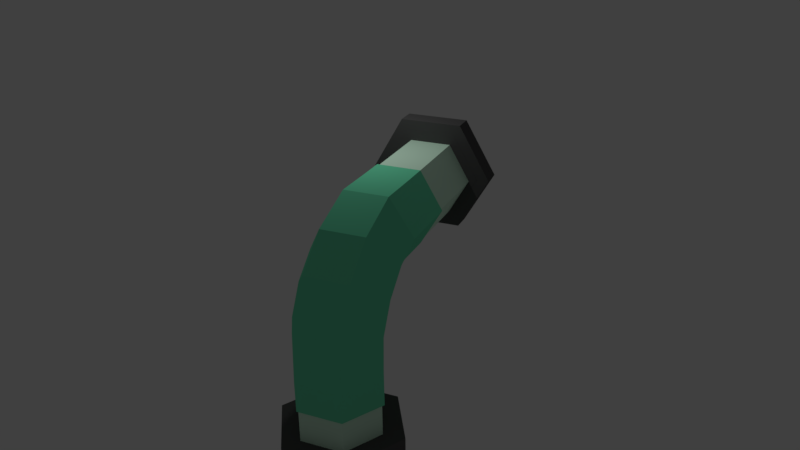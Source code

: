 # Source: TurningPipe_1_.blend  (saved by Blender 2.79.0; exported with 4.5.12 LTS)
import bpy
from mathutils import Matrix  # noqa: F401  (used for matrix-valued properties, if any)

bpy.ops.wm.read_factory_settings(use_empty=True)
scene = bpy.context.scene
scene.name = 'Scene'

# ---- collections
col_collection_1 = bpy.data.collections.new('Collection 1'); scene.collection.children.link(col_collection_1)

# ---- materials (node trees are filled in below, after node groups)
mat_extended = bpy.data.materials.new('Extended')
mat_extended.alpha_threshold = 0.0
mat_extended.roughness = 0.5
mat_border = bpy.data.materials.new('Border')
mat_border.alpha_threshold = 0.0
mat_border.diffuse_color = (0.09084, 0.09084, 0.09084, 1.0)
mat_border.roughness = 0.5
mat_body = bpy.data.materials.new('Body')
mat_body.alpha_threshold = 0.0
mat_body.diffuse_color = (0.1725, 0.8, 0.4705, 1.0)
mat_body.roughness = 0.5

# ---- material node trees
mat_extended.use_nodes = True; mat_extended.node_tree.nodes.clear()
_N = mat_extended.node_tree.nodes; _L = mat_extended.node_tree.links
n0 = _N.new('ShaderNodeOutputMaterial'); n0.name = 'Material Output'; n0.location = (300, 300)
n1 = _N.new('ShaderNodeBsdfDiffuse'); n1.name = 'Diffuse BSDF'; n1.location = (10, 300)
n1.inputs[0].default_value = (0.7073, 1.0, 0.7928, 1.0)
_L.new(n1.outputs[0], n0.inputs[0])
n0.is_active_output = True

# ---- world
world_world = bpy.data.worlds.new('World'); scene.world = world_world
world_world.color = (0.05088, 0.05088, 0.05088)
world_world.use_sun_shadow = False
world_world.sun_shadow_jitter_overblur = 0.0
world_world.cycles.sampling_method = 'MANUAL'

# ---- cameras
cam_camera = bpy.data.cameras.new('Camera')
cam_camera.clip_end = 100.0
cam_camera.lens = 35.0
cam_camera.sensor_width = 32.0
cam_camera.sensor_height = 18.0
cam_camera.ortho_scale = 7.314
cam_camera.dof.focus_distance = 0.0

# ---- lights
light_lamp = bpy.data.lights.new('Lamp', 'POINT')
light_lamp.transmission_factor = 0.0
light_lamp.cutoff_distance = 30.0
light_lamp.energy = 100.0
light_lamp.shadow_buffer_clip_start = 1.001
light_lamp.shadow_soft_size = 0.1
light_lamp.shadow_maximum_resolution = 0.006
light_lamp.use_absolute_resolution = True

# ---- meshes
me_cylinder_004 = bpy.data.meshes.new('Cylinder.004')
me_cylinder_004.from_pydata([(0.0, 1.0, -1.0), (0.0, 1.0, 1.0), (0.866, 0.5, -1.0), (0.866, 0.5, 1.0), (0.866, -0.5, -1.0), (0.866, -0.5, 1.0), (-8.742e-08, -1.0, -1.0), (-8.742e-08, -1.0, 1.0), (-0.866, -0.5, -1.0), (-0.866, -0.5, 1.0), (-0.866, 0.5, -1.0), (-0.866, 0.5, 1.0), (0.6928, 0.4, 1.0), (-3.974e-09, 0.8, 1.0), (0.6928, -0.4, 1.0), (-7.391e-08, -0.8, 1.0), (-0.6928, -0.4, 1.0), (-0.6928, 0.4, 1.0), (0.6928, 0.4, -0.06465), (-8.435e-08, 0.8, -0.06465), (0.6928, -0.4, -0.06465), (-1.543e-07, -0.8, -0.06465), (-0.6928, -0.4, -0.06465), (-0.6928, 0.4, -0.06465)], [], [(0, 1, 3, 2), (2, 3, 5, 4), (4, 5, 7, 6), (6, 7, 9, 8), (11, 9, 16, 17), (8, 9, 11, 10), (10, 11, 1, 0), (0, 2, 4, 6, 8, 10), (13, 17, 23, 19), (3, 1, 13, 12), (7, 5, 14, 15), (1, 11, 17, 13), (9, 7, 15, 16), (5, 3, 12, 14), (18, 19, 23, 22, 21, 20), (16, 15, 21, 22), (14, 12, 18, 20), (17, 16, 22, 23), (15, 14, 20, 21), (12, 13, 19, 18)])
me_cylinder_004.materials.append(mat_extended)
me_cylinder_004.use_remesh_preserve_volume = False
me_cylinder_004.use_remesh_preserve_attributes = False
me_cylinder_004.use_mirror_vertex_groups = False
me_cylinder_004.update()
me_cylinder_003 = bpy.data.meshes.new('Cylinder.003')
me_cylinder_003.from_pydata([(0.0, 1.0, -1.0), (0.0, 1.0, 1.0), (0.866, 0.5, -1.0), (0.866, 0.5, 1.0), (0.866, -0.5, -1.0), (0.866, -0.5, 1.0), (-8.742e-08, -1.0, -1.0), (-8.742e-08, -1.0, 1.0), (-0.866, -0.5, -1.0), (-0.866, -0.5, 1.0), (-0.866, 0.5, -1.0), (-0.866, 0.5, 1.0), (-3.974e-09, 0.8, -1.0), (0.6928, 0.4, -1.0), (0.6928, -0.4, -1.0), (-7.391e-08, -0.8, -1.0), (-0.6928, -0.4, -1.0), (-0.6928, 0.4, -1.0), (1.659e-08, 0.8, -0.4263), (0.6928, 0.4, -0.4263), (0.6928, -0.4, -0.4263), (-5.335e-08, -0.8, -0.4263), (-0.6928, -0.4, -0.4263), (-0.6928, 0.4, -0.4263)], [], [(0, 1, 3, 2), (2, 3, 5, 4), (4, 5, 7, 6), (6, 7, 9, 8), (3, 1, 11, 9, 7, 5), (8, 9, 11, 10), (10, 11, 1, 0), (2, 4, 14, 13), (16, 17, 23, 22), (8, 10, 17, 16), (0, 2, 13, 12), (4, 6, 15, 14), (10, 0, 12, 17), (6, 8, 16, 15), (18, 19, 20, 21, 22, 23), (14, 15, 21, 20), (12, 13, 19, 18), (17, 12, 18, 23), (15, 16, 22, 21), (13, 14, 20, 19)])
me_cylinder_003.materials.append(mat_extended)
me_cylinder_003.use_remesh_preserve_volume = False
me_cylinder_003.use_remesh_preserve_attributes = False
me_cylinder_003.use_mirror_vertex_groups = False
me_cylinder_003.update()
me_cylinder_002 = bpy.data.meshes.new('Cylinder.002')
me_cylinder_002.from_pydata([(3.233, 1.571, 3.805), (3.73, 1.571, 3.805), (3.233, 0.7855, 2.445), (3.73, 0.7855, 2.445), (3.233, -0.7855, 2.445), (3.73, -0.7855, 2.445), (3.233, -1.571, 3.805), (3.73, -1.571, 3.805), (3.233, -0.7855, 5.166), (3.73, -0.7855, 5.166), (3.233, 0.7855, 5.166), (3.73, 0.7855, 5.166), (3.233, 1.257, 3.805), (3.233, 0.6284, 2.717), (3.233, -0.6284, 2.717), (3.233, -1.257, 3.805), (3.233, -0.6284, 4.894), (3.233, 0.6284, 4.894), (3.433, 1.257, 3.805), (3.433, 0.6284, 2.717), (3.433, -0.6284, 2.717), (3.433, -1.257, 3.805), (3.433, -0.6284, 4.894), (3.433, 0.6284, 4.894), (3.73, 0.6284, 2.717), (3.73, 1.257, 3.805), (3.73, -0.6284, 2.717), (3.73, -1.257, 3.805), (3.73, -0.6284, 4.894), (3.73, 0.6284, 4.894), (3.23, 0.6284, 2.717), (3.23, 1.257, 3.805), (3.23, -0.6284, 2.717), (3.23, -1.257, 3.805), (3.23, -0.6284, 4.894), (3.23, 0.6284, 4.894)], [], [(0, 1, 3, 2), (2, 3, 5, 4), (4, 5, 7, 6), (6, 7, 9, 8), (7, 5, 26, 27), (8, 9, 11, 10), (10, 11, 1, 0), (2, 4, 14, 13), (16, 17, 23, 22), (8, 10, 17, 16), (0, 2, 13, 12), (4, 6, 15, 14), (10, 0, 12, 17), (6, 8, 16, 15), (18, 19, 20, 21, 22, 23), (14, 15, 21, 20), (12, 13, 19, 18), (17, 12, 18, 23), (15, 16, 22, 21), (13, 14, 20, 19), (29, 28, 34, 35), (1, 11, 29, 25), (9, 7, 27, 28), (5, 3, 24, 26), (11, 9, 28, 29), (3, 1, 25, 24), (30, 31, 35, 34, 33, 32), (27, 26, 32, 33), (24, 25, 31, 30), (25, 29, 35, 31), (28, 27, 33, 34), (26, 24, 30, 32)])
me_cylinder_002.materials.append(mat_border)
me_cylinder_002.use_remesh_preserve_volume = False
me_cylinder_002.use_remesh_preserve_attributes = False
me_cylinder_002.use_mirror_vertex_groups = False
me_cylinder_002.update()
me_cylinder_001 = bpy.data.meshes.new('Cylinder.001')
me_cylinder_001.from_pydata([(-2.791e-15, 1.571, 0.0462), (0.0, 1.571, 0.5433), (1.361, 0.7855, 0.0462), (1.361, 0.7855, 0.5433), (1.361, -0.7855, 0.0462), (1.361, -0.7855, 0.5433), (-1.373e-07, -1.571, 0.0462), (-1.373e-07, -1.571, 0.5433), (-1.361, -0.7855, 0.0462), (-1.361, -0.7855, 0.5433), (-1.361, 0.7855, 0.0462), (-1.361, 0.7855, 0.5433), (-6.243e-09, 1.257, 0.0462), (1.088, 0.6284, 0.0462), (1.088, -0.6284, 0.0462), (-1.161e-07, -1.257, 0.0462), (-1.088, -0.6284, 0.0462), (-1.088, 0.6284, 0.0462), (-5.108e-09, 1.257, 0.2462), (1.088, 0.6284, 0.2462), (1.088, -0.6284, 0.2462), (-1.15e-07, -1.257, 0.2462), (-1.088, -0.6284, 0.2462), (-1.088, 0.6284, 0.2462)], [], [(0, 1, 3, 2), (2, 3, 5, 4), (4, 5, 7, 6), (6, 7, 9, 8), (3, 1, 11, 9, 7, 5), (8, 9, 11, 10), (10, 11, 1, 0), (2, 4, 14, 13), (16, 17, 23, 22), (8, 10, 17, 16), (0, 2, 13, 12), (4, 6, 15, 14), (10, 0, 12, 17), (6, 8, 16, 15), (18, 19, 20, 21, 22, 23), (14, 15, 21, 20), (12, 13, 19, 18), (17, 12, 18, 23), (15, 16, 22, 21), (13, 14, 20, 19)])
me_cylinder_001.materials.append(mat_border)
me_cylinder_001.use_remesh_preserve_volume = False
me_cylinder_001.use_remesh_preserve_attributes = False
me_cylinder_001.use_mirror_vertex_groups = False
me_cylinder_001.update()
me_cylinder = bpy.data.meshes.new('Cylinder')
me_cylinder.from_pydata([(0.008957, 1.108, 0.5526), (3.403, 1.108, 3.801), (0.9602, 0.5538, 0.5526), (3.403, 0.5538, 2.864), (0.9602, -0.5538, 0.5526), (3.403, -0.5538, 2.864), (0.008957, -1.108, 0.5526), (3.403, -1.108, 3.801), (-0.9423, -0.5538, 0.5526), (3.403, -0.5538, 4.737), (-0.9423, 0.5538, 0.5526), (3.403, 0.5538, 4.737), (0.4846, 0.8308, 0.5526), (3.403, 0.8308, 3.332), (1.007, 1.108, 3.493), (1.541, 0.5538, 2.696), (0.9602, 4.584e-07, 0.5526), (3.403, 3.129e-07, 2.864), (1.541, -0.5538, 2.696), (0.4846, -0.8307, 0.5526), (3.403, -0.8307, 3.332), (1.007, -1.108, 3.493), (-0.4667, -0.8307, 0.5526), (3.403, -0.8307, 4.269), (0.4734, -0.5538, 4.29), (-0.9423, -3.314e-07, 0.5526), (3.403, 1.598e-07, 4.737), (0.4734, 0.5538, 4.29), (-0.4667, 0.8307, 0.5526), (3.403, 0.8308, 4.269), (0.7403, 0.8308, 3.891), (0.4734, 3.76e-07, 4.29), (0.7403, -0.8307, 3.891), (1.274, -0.8307, 3.094), (1.541, 6.166e-07, 2.696), (1.274, 0.8308, 3.094), (0.7224, 0.6923, 0.5526), (3.403, 0.9692, 3.566), (2.63, 1.108, 3.804), (0.9682, 0.5538, 2.017), (0.9602, -0.2769, 0.5526), (3.403, 0.2769, 2.864), (0.9682, -0.5538, 2.017), (0.2468, -0.9692, 0.5526), (3.403, -0.6923, 3.098), (0.03838, -1.108, 2.253), (-0.7045, -0.6923, 0.5526), (3.403, -0.9692, 4.035), (-0.8914, -0.5538, 2.489), (-0.9423, 0.2769, 0.5526), (3.403, -0.2769, 4.737), (-0.8914, 0.5538, 2.489), (-0.2289, 0.9692, 0.5526), (3.403, 0.6923, 4.503), (0.2468, 0.9692, 0.5526), (3.403, 0.6923, 3.098), (0.03838, 1.108, 2.253), (2.537, 0.5538, 2.868), (0.9602, 0.2769, 0.5526), (3.403, -0.2769, 2.864), (2.537, -0.5538, 2.868), (0.7224, -0.6923, 0.5526), (3.403, -0.9692, 3.566), (2.63, -1.108, 3.804), (-0.2289, -0.9692, 0.5526), (3.403, -0.6923, 4.503), (2.723, -0.5538, 4.74), (-0.9423, -0.2769, 0.5526), (3.403, 0.2769, 4.737), (2.723, 0.5538, 4.74), (-0.7045, 0.6923, 0.5526), (3.403, 0.9692, 4.035), (0.8737, 0.9692, 3.692), (0.6069, 0.6923, 4.09), (-0.4265, 0.8308, 2.371), (2.677, 0.8308, 4.272), (0.4734, 0.2769, 4.29), (0.4734, -0.2769, 4.29), (-0.8914, 2.575e-07, 2.489), (2.723, 2.675e-07, 4.74), (0.6069, -0.6923, 4.09), (0.8737, -0.9692, 3.692), (-0.4265, -0.8307, 2.371), (2.677, -0.8307, 4.272), (1.141, -0.9692, 3.293), (1.407, -0.6923, 2.895), (0.5033, -0.8307, 2.135), (2.584, -0.8307, 3.336), (1.541, -0.2769, 2.696), (1.541, 0.2769, 2.696), (0.9682, 8.455e-07, 2.017), (2.537, 3.908e-07, 2.868), (1.407, 0.6923, 2.895), (1.141, 0.9692, 3.293), (0.5033, 0.8308, 2.135), (2.584, 0.8308, 3.336), (2.607, 0.9692, 3.57), (0.2708, 0.9692, 2.194), (0.7357, 0.6923, 2.076), (2.537, 0.2769, 2.868), (0.9682, 0.2769, 2.017), (0.9682, -0.2769, 2.017), (2.56, -0.6923, 3.102), (0.7357, -0.6923, 2.076), (0.2708, -0.9692, 2.194), (2.653, -0.9692, 4.038), (-0.1941, -0.9692, 2.312), (-0.659, -0.6923, 2.43), (2.723, -0.2769, 4.74), (-0.8914, -0.2769, 2.489), (-0.8914, 0.2769, 2.489), (2.7, 0.6923, 4.506), (-0.659, 0.6923, 2.43), (-0.1941, 0.9692, 2.312), (2.653, 0.9692, 4.038), (2.723, 0.2769, 4.74), (2.7, -0.6923, 4.506), (2.607, -0.9692, 3.57), (2.537, -0.2769, 2.868), (2.56, 0.6923, 3.102), (0.8413, 0.6231, 0.5526), (3.403, 1.038, 3.684), (3.016, 1.108, 3.802), (0.954, 0.5538, 1.547), (0.9602, -0.4154, 0.5526), (3.403, 0.4154, 2.864), (0.954, -0.5538, 1.547), (0.1279, -1.038, 0.5526), (3.403, -0.6231, 2.981), (0.002729, -1.108, 1.424), (-0.8234, -0.6231, 0.5526), (3.403, -1.038, 3.918), (-0.9485, -0.5538, 1.3), (-0.9423, 0.4154, 0.5526), (3.403, -0.4154, 4.737), (-0.9485, 0.5538, 1.3), (-0.1099, 1.038, 0.5526), (3.403, 0.6231, 4.62), (0.3657, 0.9, 0.5526), (3.403, 0.7615, 3.215), (0.4154, 1.108, 2.954), (1.855, 0.5538, 2.853), (0.9602, 0.1385, 0.5526), (3.403, -0.1385, 2.864), (1.855, -0.5538, 2.853), (0.6035, -0.7615, 0.5526), (3.403, -0.9, 3.449), (1.739, -1.108, 3.805), (-0.3478, -0.9, 0.5526), (3.403, -0.7615, 4.386), (1.624, -0.5538, 4.757), (-0.9423, -0.1385, 0.5526), (3.403, 0.1385, 4.737), (1.624, 0.5538, 4.757), (-0.5856, 0.7615, 0.5526), (3.403, 0.9, 4.152), (0.9405, 1.038, 3.592), (0.6736, 0.7615, 3.991), (-0.4729, 0.8308, 1.362), (1.682, 0.8308, 4.281), (0.4734, 0.4154, 4.29), (0.4734, -0.1385, 4.29), (-0.9485, -3.497e-08, 1.3), (1.624, 3.94e-07, 4.757), (0.5401, -0.6231, 4.19), (0.807, -0.9, 3.792), (-0.4729, -0.8307, 1.362), (1.682, -0.8307, 4.281), (1.074, -1.038, 3.393), (1.341, -0.7615, 2.994), (0.4783, -0.8307, 1.485), (1.797, -0.8307, 3.329), (1.541, -0.4154, 2.696), (1.541, 0.1385, 2.696), (0.954, 7.4e-07, 1.547), (1.855, 4.351e-07, 2.853), (1.474, 0.6231, 2.795), (1.207, 0.9, 3.194), (0.4783, 0.8308, 1.485), (1.797, 0.8308, 3.329), (0.6035, 0.7615, 0.5526), (3.403, 0.9, 3.449), (1.739, 1.108, 3.805), (1.161, 0.5538, 2.351), (0.9602, -0.1385, 0.5526), (3.403, 0.1385, 2.864), (1.161, -0.5538, 2.351), (0.3657, -0.9, 0.5526), (3.403, -0.7615, 3.215), (0.4154, -1.108, 2.954), (-0.5856, -0.7615, 0.5526), (3.403, -0.9, 4.152), (-0.3307, -0.5538, 3.557), (-0.9423, 0.1385, 0.5526), (3.403, -0.1385, 4.737), (-0.3307, 0.5538, 3.557), (-0.3478, 0.9, 0.5526), (3.403, 0.7615, 4.386), (0.1279, 1.038, 0.5526), (3.403, 0.6231, 2.981), (0.002728, 1.108, 1.424), (2.923, 0.5538, 2.866), (0.9602, 0.4154, 0.5526), (3.403, -0.4154, 2.864), (2.923, -0.5538, 2.866), (0.8413, -0.6231, 0.5526), (3.403, -1.038, 3.684), (3.016, -1.108, 3.802), (-0.1099, -1.038, 0.5526), (3.403, -0.6231, 4.62), (3.11, -0.5538, 4.738), (-0.9423, -0.4154, 0.5526), (3.403, 0.4154, 4.737), (3.11, 0.5538, 4.738), (-0.8234, 0.6231, 0.5526), (3.403, 1.038, 3.918), (0.807, 0.9, 3.792), (0.5401, 0.6231, 4.19), (0.04232, 0.8308, 3.256), (3.063, 0.8308, 4.27), (0.4734, 0.1385, 4.29), (0.4734, -0.4154, 4.29), (-0.3307, 4.207e-07, 3.557), (3.11, 1.541e-07, 4.738), (0.6736, -0.7615, 3.991), (0.9405, -1.038, 3.592), (0.04232, -0.8307, 3.256), (3.063, -0.8307, 4.27), (1.207, -0.9, 3.194), (1.474, -0.6231, 2.795), (0.7884, -0.8307, 2.653), (2.97, -0.8307, 3.334), (1.541, -0.1385, 2.696), (1.541, 0.4154, 2.696), (1.161, 7.125e-07, 2.351), (2.923, 3.37e-07, 2.866), (1.341, 0.7615, 2.994), (1.074, 1.038, 3.393), (0.7884, 0.8308, 2.653), (2.97, 0.8308, 3.334), (2.595, 0.9, 3.453), (2.618, 1.038, 3.687), (1.768, 0.9692, 3.567), (2.993, 0.9692, 3.568), (0.387, 0.9, 2.164), (0.1546, 1.038, 2.223), (0.2405, 0.9692, 1.454), (0.6019, 0.9692, 2.804), (0.8519, 0.6231, 2.046), (0.6195, 0.7615, 2.105), (0.7162, 0.6923, 1.516), (0.9749, 0.6923, 2.502), (2.537, 0.1385, 2.868), (2.537, 0.4154, 2.868), (1.855, 0.2769, 2.853), (2.923, 0.2769, 2.866), (0.9682, 0.1385, 2.017), (0.9682, 0.4154, 2.017), (0.954, 0.2769, 1.547), (1.161, 0.2769, 2.351), (0.9682, -0.4154, 2.017), (0.9682, -0.1385, 2.017), (0.954, -0.2769, 1.547), (1.161, -0.2769, 2.351), (2.572, -0.7615, 3.219), (2.549, -0.6231, 2.985), (1.826, -0.6923, 3.091), (2.947, -0.6923, 3.1), (0.6195, -0.7615, 2.105), (0.8519, -0.6231, 2.046), (0.7162, -0.6923, 1.516), (0.9749, -0.6923, 2.502), (0.1546, -1.038, 2.223), (0.387, -0.9, 2.164), (0.2405, -0.9692, 1.454), (0.6019, -0.9692, 2.804), (2.665, -0.9, 4.155), (2.642, -1.038, 3.921), (1.71, -0.9692, 4.043), (3.04, -0.9692, 4.036), (-0.3103, -0.9, 2.341), (-0.07784, -1.038, 2.282), (-0.2351, -0.9692, 1.393), (0.2288, -0.9692, 3.105), (-0.7752, -0.6231, 2.459), (-0.5427, -0.7615, 2.4), (-0.7107, -0.6923, 1.331), (-0.1442, -0.6923, 3.406), (2.723, -0.1385, 4.74), (2.723, -0.4154, 4.74), (1.624, -0.2769, 4.757), (3.11, -0.2769, 4.738), (-0.8914, -0.1385, 2.489), (-0.8914, -0.4154, 2.489), (-0.9485, -0.2769, 1.3), (-0.3307, -0.2769, 3.557), (-0.8914, 0.4154, 2.489), (-0.8914, 0.1385, 2.489), (-0.9485, 0.2769, 1.3), (-0.3307, 0.2769, 3.557), (2.688, 0.7615, 4.389), (2.712, 0.6231, 4.623), (1.653, 0.6923, 4.519), (3.086, 0.6923, 4.504), (-0.5427, 0.7615, 2.4), (-0.7752, 0.6231, 2.459), (-0.7107, 0.6923, 1.331), (-0.1442, 0.6923, 3.406), (-0.07784, 1.038, 2.282), (-0.3103, 0.9, 2.341), (-0.2351, 0.9692, 1.393), (0.2288, 0.9692, 3.105), (2.642, 1.038, 3.921), (2.665, 0.9, 4.155), (1.71, 0.9692, 4.043), (3.04, 0.9692, 4.036), (2.723, 0.4154, 4.74), (2.723, 0.1385, 4.74), (1.624, 0.2769, 4.757), (3.11, 0.2769, 4.738), (2.712, -0.6231, 4.623), (2.688, -0.7615, 4.389), (1.653, -0.6923, 4.519), (3.086, -0.6923, 4.504), (2.618, -1.038, 3.687), (2.595, -0.9, 3.453), (1.768, -0.9692, 3.567), (2.993, -0.9692, 3.568), (2.537, -0.4154, 2.868), (2.537, -0.1385, 2.868), (1.855, -0.2769, 2.853), (2.923, -0.2769, 2.866), (2.549, 0.6231, 2.985), (2.572, 0.7615, 3.219), (1.826, 0.6923, 3.091), (2.947, 0.6923, 3.1), (2.958, 0.7615, 3.217), (1.812, 0.7615, 3.21), (1.841, 0.6231, 2.972), (2.923, -0.1385, 2.866), (1.855, -0.1385, 2.853), (1.855, -0.4154, 2.853), (2.982, -0.9, 3.451), (1.783, -0.9, 3.448), (1.754, -1.038, 3.686), (3.075, -0.7615, 4.387), (1.667, -0.7615, 4.4), (1.638, -0.6231, 4.638), (3.11, 0.1385, 4.738), (1.624, 0.1385, 4.757), (1.624, 0.4154, 4.757), (3.051, 0.9, 4.153), (1.696, 0.9, 4.162), (1.725, 1.038, 3.924), (0.1356, 0.9, 3.18), (-0.354, 0.9, 1.377), (-0.1162, 1.038, 1.408), (-0.2375, 0.6231, 3.482), (-0.8296, 0.6231, 1.315), (-0.5918, 0.7615, 1.346), (3.098, 0.6231, 4.621), (1.638, 0.6231, 4.638), (1.667, 0.7615, 4.4), (-0.3307, 0.1385, 3.557), (-0.9485, 0.1385, 1.3), (-0.9485, 0.4154, 1.3), (-0.3307, -0.4154, 3.557), (-0.9485, -0.4154, 1.3), (-0.9485, -0.1385, 1.3), (3.11, -0.4154, 4.738), (1.624, -0.4154, 4.757), (1.624, -0.1385, 4.757), (-0.05094, -0.7615, 3.331), (-0.5918, -0.7615, 1.346), (-0.8296, -0.6231, 1.315), (0.3221, -1.038, 3.03), (-0.1162, -1.038, 1.408), (-0.354, -0.9, 1.377), (3.028, -1.038, 3.919), (1.725, -1.038, 3.924), (1.696, -0.9, 4.162), (0.6952, -0.9, 2.728), (0.3594, -0.9, 1.47), (0.1216, -1.038, 1.439), (1.068, -0.6231, 2.427), (0.8351, -0.6231, 1.532), (0.5973, -0.7615, 1.501), (2.935, -0.6231, 2.983), (1.841, -0.6231, 2.972), (1.812, -0.7615, 3.21), (1.161, -0.1385, 2.351), (0.954, -0.1385, 1.547), (0.954, -0.4154, 1.547), (1.161, 0.4154, 2.351), (0.954, 0.4154, 1.547), (0.954, 0.1385, 1.547), (2.923, 0.4154, 2.866), (1.855, 0.4154, 2.853), (1.855, 0.1385, 2.853), (0.8817, 0.7615, 2.577), (0.5973, 0.7615, 1.501), (0.8351, 0.6231, 1.532), (0.5086, 1.038, 2.879), (0.1216, 1.038, 1.439), (0.3594, 0.9, 1.47), (3.005, 1.038, 3.685), (1.754, 1.038, 3.686), (1.783, 0.9, 3.448), (2.982, 0.9, 3.451), (0.6952, 0.9, 2.728), (1.068, 0.6231, 2.427), (2.923, 0.1385, 2.866), (1.161, 0.1385, 2.351), (1.161, -0.4154, 2.351), (2.958, -0.7615, 3.217), (0.8817, -0.7615, 2.577), (0.5086, -1.038, 2.879), (3.051, -0.9, 4.153), (0.1356, -0.9, 3.18), (-0.2375, -0.6231, 3.482), (3.11, -0.1385, 4.738), (-0.3307, -0.1385, 3.557), (-0.3307, 0.4154, 3.557), (3.075, 0.7615, 4.387), (-0.05094, 0.7615, 3.331), (0.3221, 1.038, 3.03), (3.028, 1.038, 3.919), (3.11, 0.4154, 4.738), (3.098, -0.6231, 4.621), (3.005, -1.038, 3.685), (2.923, -0.4154, 2.866), (2.935, 0.6231, 2.983), (3.403, 0.8308, 3.707), (3.403, 0.8861, 3.801), (3.403, 0.3323, 3.052), (3.403, 0.4431, 3.052), (3.403, -0.4984, 3.145), (3.403, -0.4431, 3.052), (3.403, -0.8307, 3.894), (3.403, -0.8861, 3.801), (3.403, -0.3323, 4.55), (3.403, -0.4431, 4.55), (3.403, 0.4985, 4.456), (3.403, 0.4431, 4.55), (3.403, 0.6092, 3.332), (3.403, 0.6646, 3.426), (3.403, -0.1108, 3.052), (3.403, 3.004e-07, 3.052), (3.403, -0.72, 3.52), (3.403, -0.6646, 3.426), (3.403, -0.6092, 4.269), (3.403, -0.6646, 4.175), (3.403, 0.1108, 4.55), (3.403, 1.779e-07, 4.55), (3.403, 0.72, 4.081), (3.403, 0.6646, 4.175), (3.403, 0.72, 3.52), (3.403, 0.7754, 3.613), (3.403, 0.1108, 3.052), (3.403, 0.2215, 3.052), (3.403, -0.6092, 3.332), (3.403, -0.5538, 3.239), (3.403, -0.72, 4.081), (3.403, -0.7754, 3.988), (3.403, -0.1108, 4.55), (3.403, -0.2215, 4.55), (3.403, 0.6092, 4.269), (3.403, 0.5538, 4.362), (3.403, 0.4985, 3.145), (3.403, 0.5538, 3.239), (3.403, -0.3323, 3.052), (3.403, -0.2215, 3.052), (3.403, -0.8307, 3.707), (3.403, -0.7754, 3.613), (3.403, -0.4984, 4.456), (3.403, -0.5538, 4.362), (3.403, 0.3323, 4.55), (3.403, 0.2215, 4.55), (3.403, 0.8308, 3.894), (3.403, 0.7754, 3.988), (2.403, 0.8308, 3.707), (2.403, 0.8861, 3.801), (2.403, 0.3323, 3.052), (2.403, 0.4431, 3.052), (2.403, -0.4984, 3.145), (2.403, -0.4431, 3.052), (2.403, -0.8307, 3.894), (2.403, -0.8861, 3.801), (2.403, -0.3323, 4.55), (2.403, -0.4431, 4.55), (2.403, 0.4985, 4.456), (2.403, 0.4431, 4.55), (2.403, 0.6092, 3.332), (2.403, 0.6646, 3.426), (2.403, -0.1108, 3.052), (2.403, 3.004e-07, 3.052), (2.403, -0.72, 3.52), (2.403, -0.6646, 3.426), (2.403, -0.6092, 4.269), (2.403, -0.6646, 4.175), (2.403, 0.1108, 4.55), (2.403, 1.779e-07, 4.55), (2.403, 0.72, 4.081), (2.403, 0.6646, 4.175), (2.403, 0.72, 3.52), (2.403, 0.7754, 3.613), (2.403, 0.1108, 3.052), (2.403, 0.2215, 3.052), (2.403, -0.6092, 3.332), (2.403, -0.5538, 3.239), (2.403, -0.72, 4.081), (2.403, -0.7754, 3.988), (2.403, -0.1108, 4.55), (2.403, -0.2215, 4.55), (2.403, 0.6092, 4.269), (2.403, 0.5538, 4.362), (2.403, 0.4985, 3.145), (2.403, 0.5538, 3.239), (2.403, -0.3323, 3.052), (2.403, -0.2215, 3.052), (2.403, -0.8307, 3.707), (2.403, -0.7754, 3.613), (2.403, -0.4984, 4.456), (2.403, -0.5538, 4.362), (2.403, 0.3323, 4.55), (2.403, 0.2215, 4.55), (2.403, 0.8308, 3.894), (2.403, 0.7754, 3.988), (0.6748, 0.4985, 0.5527), (0.7699, 0.4431, 0.5526), (0.7699, -0.3323, 0.5526), (0.7699, -0.4431, 0.5526), (0.1041, -0.8307, 0.5527), (0.008957, -0.8861, 0.5527), (-0.6569, -0.4985, 0.5526), (-0.752, -0.4431, 0.5526), (-0.752, 0.3323, 0.5526), (-0.752, 0.4431, 0.5526), (-0.08617, 0.8308, 0.5527), (0.008957, 0.8861, 0.5527), (0.2943, 0.72, 0.5527), (0.3895, 0.6646, 0.5527), (0.7699, 0.1108, 0.5526), (0.7699, 3.885e-07, 0.5526), (0.4846, -0.6092, 0.5527), (0.3895, -0.6646, 0.5527), (-0.2764, -0.72, 0.5527), (-0.3715, -0.6646, 0.5526), (-0.752, -0.1108, 0.5526), (-0.752, -2.434e-07, 0.5526), (-0.4667, 0.6092, 0.5526), (-0.3715, 0.6646, 0.5526), (0.4846, 0.6092, 0.5527), (0.5797, 0.5538, 0.5527), (0.7699, -0.1108, 0.5526), (0.7699, -0.2215, 0.5526), (0.2943, -0.72, 0.5527), (0.1992, -0.7754, 0.5527), (-0.4667, -0.6092, 0.5526), (-0.5618, -0.5538, 0.5526), (-0.752, 0.1108, 0.5526), (-0.752, 0.2215, 0.5526), (-0.2764, 0.72, 0.5527), (-0.1813, 0.7754, 0.5527), (0.1041, 0.8308, 0.5527), (0.1992, 0.7754, 0.5527), (0.7699, 0.3323, 0.5526), (0.7699, 0.2215, 0.5526), (0.6748, -0.4984, 0.5527), (0.5797, -0.5538, 0.5527), (-0.08617, -0.8307, 0.5527), (-0.1813, -0.7754, 0.5527), (-0.752, -0.3323, 0.5526), (-0.752, -0.2215, 0.5526), (-0.6569, 0.4984, 0.5526), (-0.5618, 0.5538, 0.5526), (0.6748, 0.4985, 1.553), (0.7699, 0.4431, 1.553), (0.7699, -0.3323, 1.553), (0.7699, -0.4431, 1.553), (0.1041, -0.8307, 1.553), (0.008957, -0.8861, 1.553), (-0.6569, -0.4985, 1.553), (-0.752, -0.4431, 1.553), (-0.752, 0.3323, 1.553), (-0.752, 0.4431, 1.553), (-0.08617, 0.8307, 1.553), (0.008957, 0.8861, 1.553), (0.2943, 0.72, 1.553), (0.3895, 0.6646, 1.553), (0.7699, 0.1108, 1.553), (0.7699, 3.295e-07, 1.553), (0.4846, -0.6092, 1.553), (0.3895, -0.6646, 1.553), (-0.2764, -0.72, 1.553), (-0.3715, -0.6646, 1.553), (-0.752, -0.1108, 1.553), (-0.752, -3.024e-07, 1.553), (-0.4667, 0.6092, 1.553), (-0.3715, 0.6646, 1.553), (0.4846, 0.6092, 1.553), (0.5797, 0.5538, 1.553), (0.7699, -0.1108, 1.553), (0.7699, -0.2215, 1.553), (0.2943, -0.72, 1.553), (0.1992, -0.7754, 1.553), (-0.4667, -0.6092, 1.553), (-0.5618, -0.5538, 1.553), (-0.752, 0.1108, 1.553), (-0.752, 0.2215, 1.553), (-0.2764, 0.72, 1.553), (-0.1813, 0.7754, 1.553), (0.1041, 0.8307, 1.553), (0.1992, 0.7754, 1.553), (0.7699, 0.3323, 1.553), (0.7699, 0.2215, 1.553), (0.6748, -0.4984, 1.553), (0.5797, -0.5538, 1.553), (-0.08617, -0.8308, 1.553), (-0.1813, -0.7754, 1.553), (-0.752, -0.3323, 1.553), (-0.752, -0.2215, 1.553), (-0.6569, 0.4984, 1.553), (-0.5618, 0.5538, 1.553)], [], [(431, 199, 3, 201), (430, 203, 5, 204), (429, 206, 7, 207), (428, 209, 9, 210), (146, 20, 449, 448), (427, 212, 11, 213), (426, 215, 1, 122), (0, 198, 564, 539), (425, 156, 14, 140), (424, 157, 30, 218), (423, 197, 29, 219), (422, 160, 27, 195), (421, 161, 31, 222), (420, 194, 26, 223), (419, 164, 24, 192), (418, 165, 32, 226), (417, 191, 23, 227), (416, 168, 21, 189), (415, 169, 33, 230), (414, 188, 20, 231), (413, 172, 18, 186), (412, 173, 34, 234), (411, 185, 17, 235), (410, 176, 15, 183), (409, 177, 35, 238), (408, 181, 13, 239), (407, 240, 95, 179), (406, 241, 96, 242), (405, 121, 37, 243), (404, 244, 94, 178), (403, 245, 97, 246), (402, 237, 93, 247), (401, 248, 39, 123), (400, 249, 98, 250), (399, 236, 92, 251), (398, 252, 91, 175), (397, 253, 99, 254), (396, 125, 41, 255), (395, 256, 90, 174), (394, 257, 100, 258), (393, 233, 89, 259), (392, 260, 42, 126), (391, 261, 101, 262), (390, 232, 88, 263), (389, 264, 87, 171), (388, 265, 102, 266), (387, 128, 44, 267), (386, 268, 86, 170), (385, 269, 103, 270), (384, 229, 85, 271), (383, 272, 45, 129), (382, 273, 104, 274), (381, 228, 84, 275), (380, 276, 83, 167), (379, 277, 105, 278), (378, 131, 47, 279), (377, 280, 82, 166), (376, 281, 106, 282), (375, 225, 81, 283), (374, 284, 48, 132), (373, 285, 107, 286), (372, 224, 80, 287), (371, 288, 79, 163), (370, 289, 108, 290), (369, 134, 50, 291), (368, 292, 78, 162), (367, 293, 109, 294), (366, 221, 77, 295), (365, 296, 51, 135), (364, 297, 110, 298), (363, 220, 76, 299), (362, 300, 75, 159), (361, 301, 111, 302), (360, 137, 53, 303), (359, 304, 74, 158), (358, 305, 112, 306), (357, 217, 73, 307), (356, 308, 56, 200), (355, 309, 113, 310), (354, 216, 72, 311), (353, 312, 38, 182), (352, 313, 114, 314), (351, 155, 71, 315), (350, 316, 69, 153), (349, 317, 115, 318), (348, 152, 68, 319), (347, 320, 66, 150), (346, 321, 116, 322), (345, 149, 65, 323), (344, 324, 63, 147), (343, 325, 117, 326), (342, 146, 62, 327), (341, 328, 60, 144), (340, 329, 118, 330), (339, 143, 59, 331), (338, 332, 57, 141), (337, 333, 119, 334), (336, 139, 55, 335), (333, 336, 335, 119), (95, 239, 336, 333), (239, 13, 139, 336), (236, 337, 334, 92), (35, 179, 337, 236), (179, 95, 333, 337), (176, 338, 141, 15), (92, 334, 338, 176), (334, 119, 332, 338), (329, 339, 331, 118), (91, 235, 339, 329), (235, 17, 143, 339), (232, 340, 330, 88), (34, 175, 340, 232), (175, 91, 329, 340), (172, 341, 144, 18), (88, 330, 341, 172), (330, 118, 328, 341), (325, 342, 327, 117), (87, 231, 342, 325), (231, 20, 146, 342), (228, 343, 326, 84), (33, 171, 343, 228), (171, 87, 325, 343), (168, 344, 147, 21), (84, 326, 344, 168), (326, 117, 324, 344), (321, 345, 323, 116), (83, 227, 345, 321), (227, 23, 149, 345), (224, 346, 322, 80), (32, 167, 346, 224), (167, 83, 321, 346), (164, 347, 150, 24), (80, 322, 347, 164), (322, 116, 320, 347), (317, 348, 319, 115), (79, 223, 348, 317), (223, 26, 152, 348), (220, 349, 318, 76), (31, 163, 349, 220), (163, 79, 317, 349), (160, 350, 153, 27), (76, 318, 350, 160), (318, 115, 316, 350), (313, 351, 315, 114), (75, 219, 351, 313), (219, 29, 155, 351), (216, 352, 314, 72), (30, 159, 352, 216), (159, 75, 313, 352), (156, 353, 182, 14), (72, 314, 353, 156), (314, 114, 312, 353), (309, 354, 311, 113), (74, 218, 354, 309), (218, 30, 216, 354), (196, 355, 310, 52), (28, 158, 355, 196), (158, 74, 309, 355), (136, 356, 200, 0), (52, 310, 356, 136), (310, 113, 308, 356), (305, 357, 307, 112), (51, 195, 357, 305), (195, 27, 217, 357), (214, 358, 306, 70), (10, 135, 358, 214), (135, 51, 305, 358), (154, 359, 158, 28), (70, 306, 359, 154), (306, 112, 304, 359), (301, 360, 303, 111), (69, 213, 360, 301), (213, 11, 137, 360), (217, 361, 302, 73), (27, 153, 361, 217), (153, 69, 301, 361), (157, 362, 159, 30), (73, 302, 362, 157), (302, 111, 300, 362), (297, 363, 299, 110), (78, 222, 363, 297), (222, 31, 220, 363), (193, 364, 298, 49), (25, 162, 364, 193), (162, 78, 297, 364), (133, 365, 135, 10), (49, 298, 365, 133), (298, 110, 296, 365), (293, 366, 295, 109), (48, 192, 366, 293), (192, 24, 221, 366), (211, 367, 294, 67), (8, 132, 367, 211), (132, 48, 293, 367), (151, 368, 162, 25), (67, 294, 368, 151), (294, 109, 292, 368), (289, 369, 291, 108), (66, 210, 369, 289), (210, 9, 134, 369), (221, 370, 290, 77), (24, 150, 370, 221), (150, 66, 289, 370), (161, 371, 163, 31), (77, 290, 371, 161), (290, 108, 288, 371), (285, 372, 287, 107), (82, 226, 372, 285), (226, 32, 224, 372), (190, 373, 286, 46), (22, 166, 373, 190), (166, 82, 285, 373), (130, 374, 132, 8), (46, 286, 374, 130), (286, 107, 284, 374), (281, 375, 283, 106), (45, 189, 375, 281), (189, 21, 225, 375), (208, 376, 282, 64), (6, 129, 376, 208), (129, 45, 281, 376), (148, 377, 166, 22), (64, 282, 377, 148), (282, 106, 280, 377), (277, 378, 279, 105), (63, 207, 378, 277), (207, 7, 131, 378), (225, 379, 278, 81), (21, 147, 379, 225), (147, 63, 277, 379), (165, 380, 167, 32), (81, 278, 380, 165), (278, 105, 276, 380), (273, 381, 275, 104), (86, 230, 381, 273), (230, 33, 228, 381), (187, 382, 274, 43), (19, 170, 382, 187), (170, 86, 273, 382), (127, 383, 129, 6), (43, 274, 383, 127), (274, 104, 272, 383), (269, 384, 271, 103), (42, 186, 384, 269), (186, 18, 229, 384), (205, 385, 270, 61), (4, 126, 385, 205), (126, 42, 269, 385), (145, 386, 170, 19), (61, 270, 386, 145), (270, 103, 268, 386), (265, 387, 267, 102), (60, 204, 387, 265), (204, 5, 128, 387), (229, 388, 266, 85), (18, 144, 388, 229), (144, 60, 265, 388), (169, 389, 171, 33), (85, 266, 389, 169), (266, 102, 264, 389), (261, 390, 263, 101), (90, 234, 390, 261), (234, 34, 232, 390), (184, 391, 262, 40), (16, 174, 391, 184), (174, 90, 261, 391), (124, 392, 126, 4), (40, 262, 392, 124), (262, 101, 260, 392), (257, 393, 259, 100), (39, 183, 393, 257), (183, 15, 233, 393), (202, 394, 258, 58), (2, 123, 394, 202), (123, 39, 257, 394), (142, 395, 174, 16), (58, 258, 395, 142), (258, 100, 256, 395), (253, 396, 255, 99), (57, 201, 396, 253), (201, 3, 125, 396), (233, 397, 254, 89), (15, 141, 397, 233), (141, 57, 253, 397), (173, 398, 175, 34), (89, 254, 398, 173), (254, 99, 252, 398), (249, 399, 251, 98), (94, 238, 399, 249), (238, 35, 236, 399), (180, 400, 250, 36), (12, 178, 400, 180), (178, 94, 249, 400), (120, 401, 123, 2), (36, 250, 401, 120), (250, 98, 248, 401), (245, 402, 247, 97), (56, 140, 402, 245), (140, 14, 237, 402), (198, 403, 246, 54), (0, 200, 403, 198), (200, 56, 245, 403), (138, 404, 178, 12), (54, 246, 404, 138), (246, 97, 244, 404), (241, 405, 243, 96), (38, 122, 405, 241), (122, 1, 121, 405), (237, 406, 242, 93), (14, 182, 406, 237), (182, 38, 241, 406), (177, 407, 179, 35), (93, 242, 407, 177), (242, 96, 240, 407), (240, 408, 239, 95), (96, 243, 408, 240), (243, 37, 181, 408), (244, 409, 238, 94), (97, 247, 409, 244), (247, 93, 177, 409), (248, 410, 183, 39), (98, 251, 410, 248), (251, 92, 176, 410), (252, 411, 235, 91), (99, 255, 411, 252), (255, 41, 185, 411), (256, 412, 234, 90), (100, 259, 412, 256), (259, 89, 173, 412), (260, 413, 186, 42), (101, 263, 413, 260), (263, 88, 172, 413), (264, 414, 231, 87), (102, 267, 414, 264), (267, 44, 188, 414), (268, 415, 230, 86), (103, 271, 415, 268), (271, 85, 169, 415), (272, 416, 189, 45), (104, 275, 416, 272), (275, 84, 168, 416), (276, 417, 227, 83), (105, 279, 417, 276), (279, 47, 191, 417), (280, 418, 226, 82), (106, 283, 418, 280), (283, 81, 165, 418), (284, 419, 192, 48), (107, 287, 419, 284), (287, 80, 164, 419), (288, 420, 223, 79), (108, 291, 420, 288), (291, 50, 194, 420), (292, 421, 222, 78), (109, 295, 421, 292), (295, 77, 161, 421), (296, 422, 195, 51), (110, 299, 422, 296), (299, 76, 160, 422), (300, 423, 219, 75), (111, 303, 423, 300), (303, 53, 197, 423), (304, 424, 218, 74), (112, 307, 424, 304), (307, 73, 157, 424), (308, 425, 140, 56), (113, 311, 425, 308), (311, 72, 156, 425), (312, 426, 122, 38), (114, 315, 426, 312), (315, 71, 215, 426), (316, 427, 213, 69), (115, 319, 427, 316), (319, 68, 212, 427), (320, 428, 210, 66), (116, 323, 428, 320), (323, 65, 209, 428), (324, 429, 207, 63), (117, 327, 429, 324), (327, 62, 206, 429), (328, 430, 204, 60), (118, 331, 430, 328), (331, 59, 203, 430), (332, 431, 201, 57), (119, 335, 431, 332), (335, 55, 199, 431), (460, 461, 509, 508), (47, 131, 438, 463), (17, 185, 458, 447), (11, 212, 476, 443), (3, 199, 468, 435), (134, 9, 441, 440), (62, 146, 448, 473), (188, 44, 461, 460), (121, 1, 433, 432), (215, 71, 479, 478), (50, 134, 440, 465), (149, 23, 451, 450), (20, 188, 460, 449), (37, 121, 432, 457), (203, 59, 471, 470), (1, 215, 478, 433), (137, 11, 443, 442), (65, 149, 450, 475), (191, 47, 463, 462), (5, 203, 470, 437), (125, 3, 435, 434), (53, 137, 442, 467), (152, 26, 453, 452), (23, 191, 462, 451), (139, 13, 445, 444), (206, 62, 473, 472), (41, 125, 434, 459), (68, 152, 452, 477), (194, 50, 465, 464), (7, 206, 472, 439), (55, 139, 444, 469), (181, 37, 457, 456), (128, 5, 437, 436), (155, 29, 455, 454), (26, 194, 464, 453), (209, 65, 475, 474), (13, 181, 456, 445), (44, 128, 436, 461), (143, 17, 447, 446), (71, 155, 454, 479), (197, 53, 467, 466), (9, 209, 474, 441), (131, 7, 439, 438), (59, 143, 446, 471), (185, 41, 459, 458), (29, 197, 466, 455), (212, 68, 477, 476), (199, 55, 469, 468), (483, 516, 517, 492, 493, 504, 505, 480, 481, 526, 527, 502, 503, 514, 515, 490, 491, 524, 525, 500, 501, 512, 513, 488, 489, 522, 523, 498, 499, 510, 511, 486, 487, 520, 521, 496, 497, 508, 509, 484, 485, 518, 519, 494, 495, 506, 507, 482), (455, 466, 514, 503), (434, 435, 483, 482), (465, 440, 488, 513), (462, 463, 511, 510), (435, 468, 516, 483), (436, 437, 485, 484), (467, 442, 490, 515), (464, 465, 513, 512), (437, 470, 518, 485), (438, 439, 487, 486), (469, 444, 492, 517), (466, 467, 515, 514), (439, 472, 520, 487), (440, 441, 489, 488), (471, 446, 494, 519), (468, 469, 517, 516), (441, 474, 522, 489), (442, 443, 491, 490), (473, 448, 496, 521), (470, 471, 519, 518), (443, 476, 524, 491), (444, 445, 493, 492), (475, 450, 498, 523), (472, 473, 521, 520), (433, 478, 526, 481), (446, 447, 495, 494), (477, 452, 500, 525), (474, 475, 523, 522), (448, 449, 497, 496), (479, 454, 502, 527), (476, 477, 525, 524), (450, 451, 499, 498), (445, 456, 504, 493), (478, 479, 527, 526), (452, 453, 501, 500), (447, 458, 506, 495), (457, 432, 480, 505), (454, 455, 503, 502), (449, 460, 508, 497), (459, 434, 482, 507), (456, 457, 505, 504), (451, 462, 510, 499), (461, 436, 484, 509), (458, 459, 507, 506), (453, 464, 512, 501), (432, 433, 481, 480), (463, 438, 486, 511), (574, 575, 623, 622), (133, 10, 537, 536), (61, 145, 544, 569), (187, 43, 557, 556), (120, 2, 529, 528), (214, 70, 575, 574), (49, 133, 536, 561), (148, 22, 547, 546), (19, 187, 556, 545), (36, 120, 528, 553), (202, 58, 567, 566), (10, 214, 574, 537), (136, 0, 539, 538), (64, 148, 546, 571), (190, 46, 559, 558), (2, 202, 566, 529), (124, 4, 531, 530), (52, 136, 538, 563), (151, 25, 549, 548), (22, 190, 558, 547), (205, 61, 569, 568), (138, 12, 541, 540), (40, 124, 530, 555), (67, 151, 548, 573), (193, 49, 561, 560), (4, 205, 568, 531), (54, 138, 540, 565), (180, 36, 553, 552), (127, 6, 533, 532), (154, 28, 551, 550), (25, 193, 560, 549), (208, 64, 571, 570), (12, 180, 552, 541), (43, 127, 532, 557), (142, 16, 543, 542), (70, 154, 550, 575), (196, 52, 563, 562), (6, 208, 570, 533), (130, 8, 535, 534), (58, 142, 542, 567), (184, 40, 555, 554), (28, 196, 562, 551), (211, 67, 573, 572), (198, 54, 565, 564), (46, 130, 534, 559), (145, 19, 545, 544), (16, 184, 554, 543), (8, 211, 572, 535), (587, 612, 613, 588, 589, 600, 601, 576, 577, 614, 615, 590, 591, 602, 603, 578, 579, 616, 617, 592, 593, 604, 605, 580, 581, 618, 619, 594, 595, 606, 607, 582, 583, 620, 621, 596, 597, 608, 609, 584, 585, 622, 623, 598, 599, 610, 611, 586), (548, 549, 597, 596), (543, 554, 602, 591), (553, 528, 576, 601), (550, 551, 599, 598), (545, 556, 604, 593), (555, 530, 578, 603), (552, 553, 601, 600), (547, 558, 606, 595), (557, 532, 580, 605), (554, 555, 603, 602), (549, 560, 608, 597), (528, 529, 577, 576), (559, 534, 582, 607), (556, 557, 605, 604), (551, 562, 610, 599), (530, 531, 579, 578), (561, 536, 584, 609), (558, 559, 607, 606), (539, 564, 612, 587), (532, 533, 581, 580), (563, 538, 586, 611), (560, 561, 609, 608), (529, 566, 614, 577), (534, 535, 583, 582), (565, 540, 588, 613), (562, 563, 611, 610), (531, 568, 616, 579), (536, 537, 585, 584), (567, 542, 590, 615), (564, 565, 613, 612), (533, 570, 618, 581), (538, 539, 587, 586), (569, 544, 592, 617), (566, 567, 615, 614), (535, 572, 620, 583), (540, 541, 589, 588), (571, 546, 594, 619), (568, 569, 617, 616), (537, 574, 622, 585), (542, 543, 591, 590), (573, 548, 596, 621), (570, 571, 619, 618), (544, 545, 593, 592), (575, 550, 598, 623), (572, 573, 621, 620), (546, 547, 595, 594), (541, 552, 600, 589)])
me_cylinder.materials.append(mat_body)
me_cylinder.use_remesh_preserve_volume = False
me_cylinder.use_remesh_preserve_attributes = False
me_cylinder.use_mirror_vertex_groups = False
me_cylinder.update()

# ---- curves / text
cu_beziercurve = bpy.data.curves.new('BezierCurve', 'CURVE')
cu_beziercurve.dimensions = '3D'
_sp = cu_beziercurve.splines.new('BEZIER'); _sp.bezier_points.add(1)
_sp.bezier_points.foreach_set('co', [2.0, 3.894e-07, 3.805, -8.47e-22, 0.0, 1.805])
_sp.bezier_points.foreach_set('handle_left', [3.0, 5.219e-07, 3.582, -0.1345, 5.194e-07, 2.839])
_sp.bezier_points.foreach_set('handle_right', [1.31, 2.98e-07, 3.959, 0.1302, -5.026e-07, 0.8051])
for _p, _l, _r in zip(_sp.bezier_points, ['ALIGNED', 'ALIGNED'], ['ALIGNED', 'ALIGNED']): _p.handle_left_type = _l; _p.handle_right_type = _r
_sp.order_u = 0
_sp.order_v = 0
cu_beziercurve.use_path = True
cu_beziercurve.use_path_clamp = True
cu_beziercurve.bevel_resolution = 0
cu_beziercurve.fill_mode = 'HALF'

# ---- objects
ob_cylinder_004 = bpy.data.objects.new('Cylinder.004', me_cylinder_004)
ob_cylinder_003 = bpy.data.objects.new('Cylinder.003', me_cylinder_003)
ob_cylinder_002 = bpy.data.objects.new('Cylinder.002', me_cylinder_002)
ob_cylinder_001 = bpy.data.objects.new('Cylinder.001', me_cylinder_001)
ob_beziercurve = bpy.data.objects.new('BezierCurve', cu_beziercurve)
ob_cylinder = bpy.data.objects.new('Cylinder', me_cylinder)
ob_lamp = bpy.data.objects.new('Lamp', light_lamp)
ob_camera = bpy.data.objects.new('Camera', cam_camera)

# ---- transforms, parenting, visibility, modifiers, constraints
ob_cylinder_004.location = (4.379, -0.0005453, 3.799)
ob_cylinder_004.rotation_euler = (-0.0, 1.571, 0.0)
ob_cylinder_004.scale = (1.05, 1.05, 1.05)
ob_cylinder_004.lineart.crease_threshold = 0.0
ob_cylinder_003.location = (0.0, 0.0, 0.7333)
ob_cylinder_003.scale = (1.05, 1.05, 1.05)
ob_cylinder_003.lineart.crease_threshold = 0.0
ob_cylinder_002.location = (2.165, 0.0, 0.07313)
ob_cylinder_002.lineart.crease_threshold = 0.0
ob_cylinder_001.location = (0.05984, 0.0, -0.7829)
ob_cylinder_001.lineart.crease_threshold = 0.0
ob_beziercurve.location = (0.0, 0.0, 0.0)
ob_beziercurve.lineart.crease_threshold = 0.0
ob_cylinder.location = (0.0, 0.0, 0.0)
ob_cylinder.lineart.crease_threshold = 0.0
ob_lamp.location = (4.076, 1.005, 7.709)
ob_lamp.rotation_euler = (0.6503, 0.05522, 1.866)
ob_lamp.lock_rotations_4d = False
ob_lamp.empty_display_type = 'ARROWS'
ob_lamp.color = (0.0, 0.0, 0.0, 0.0)
ob_lamp.lineart.crease_threshold = 0.0
ob_camera.location = (-14.19, -7.884, 12.01)
ob_camera.rotation_euler = (1.144, 0.01271, -1.156)
ob_camera.lock_rotations_4d = False
ob_camera.empty_display_type = 'ARROWS'
ob_camera.color = (0.0, 0.0, 0.0, 0.0)
ob_camera.display_type = 'WIRE'
ob_camera.lineart.crease_threshold = 0.0

# ---- collection membership
col_collection_1.objects.link(ob_cylinder_004)
col_collection_1.objects.link(ob_cylinder_003)
col_collection_1.objects.link(ob_cylinder_002)
col_collection_1.objects.link(ob_cylinder_001)
col_collection_1.objects.link(ob_beziercurve)
col_collection_1.objects.link(ob_cylinder)
col_collection_1.objects.link(ob_lamp)
col_collection_1.objects.link(ob_camera)

# ---- scene / render settings (as saved in the file)
scene.camera = ob_camera
scene.frame_start = 1; scene.frame_end = 250; scene.frame_set(1)
scene.render.engine = 'CYCLES'
scene.render.resolution_percentage = 50
scene.render.dither_intensity = 0.0
scene.cycles.use_denoising = False
scene.cycles.samples = 128
scene.cycles.sampling_pattern = 'TABULATED_SOBOL'
scene.cycles.use_adaptive_sampling = False
scene.cycles.use_light_tree = False
scene.cycles.blur_glossy = 0.0
scene.cycles.sample_clamp_indirect = 0.0
scene.view_settings.view_transform = 'Standard'
bpy.context.view_layer.update()
